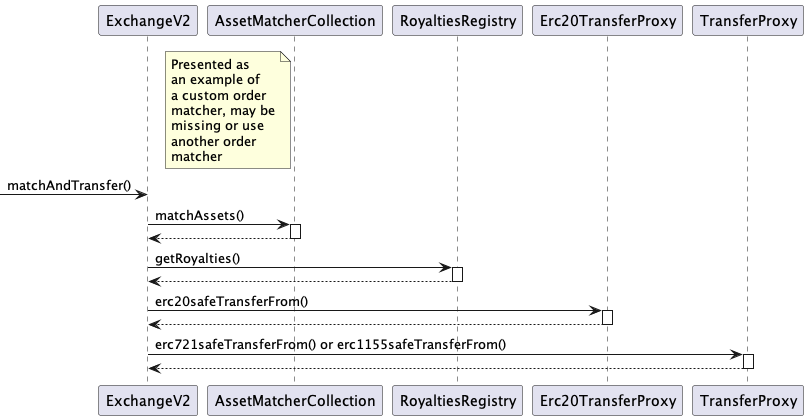

The diagram above was rendered by PlantUML. Its source (embedded in the PNG):
@startuml

participant ExchangeV2
participant AssetMatcherCollection
participant RoyaltiesRegistry
participant Erc20TransferProxy
participant TransferProxy

note left of AssetMatcherCollection
 Presented as
 an example of
 a custom order
 matcher, may be
 missing or use
 another order
 matcher
end note

-> ExchangeV2: matchAndTransfer()

ExchangeV2 -> AssetMatcherCollection : matchAssets()
activate AssetMatcherCollection
AssetMatcherCollection --> ExchangeV2
deactivate AssetMatcherCollection

ExchangeV2 -> RoyaltiesRegistry : getRoyalties()
activate RoyaltiesRegistry
RoyaltiesRegistry --> ExchangeV2
deactivate RoyaltiesRegistry

ExchangeV2 -> Erc20TransferProxy : erc20safeTransferFrom()
activate Erc20TransferProxy
Erc20TransferProxy --> ExchangeV2
deactivate Erc20TransferProxy

ExchangeV2 -> TransferProxy : erc721safeTransferFrom() or erc1155safeTransferFrom()
activate TransferProxy
TransferProxy --> ExchangeV2
deactivate TransferProxy

@enduml